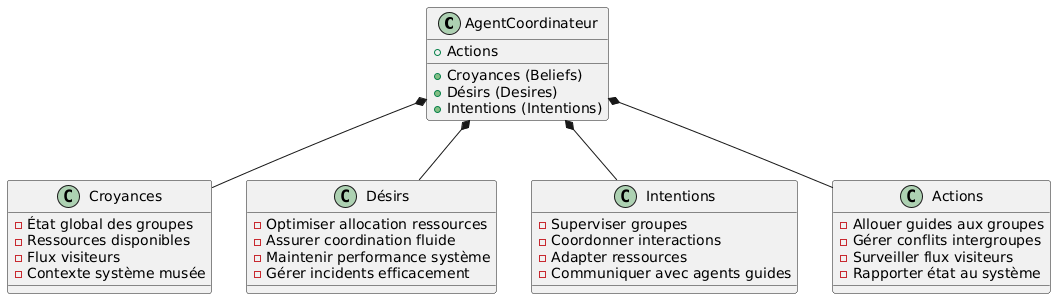

The diagram above was rendered by PlantUML. Its source (embedded in the PNG):
@startuml
class AgentCoordinateur {
    + Croyances (Beliefs)
    + Désirs (Desires)
    + Intentions (Intentions)
    + Actions
}

class Croyances {
    - État global des groupes
    - Ressources disponibles
    - Flux visiteurs
    - Contexte système musée
}

class Désirs {
    - Optimiser allocation ressources
    - Assurer coordination fluide
    - Maintenir performance système
    - Gérer incidents efficacement
}

class Intentions {
    - Superviser groupes
    - Coordonner interactions
    - Adapter ressources
    - Communiquer avec agents guides
}

class Actions {
    - Allouer guides aux groupes
    - Gérer conflits intergroupes
    - Surveiller flux visiteurs
    - Rapporter état au système
}

AgentCoordinateur *-- Croyances
AgentCoordinateur *-- Désirs
AgentCoordinateur *-- Intentions
AgentCoordinateur *-- Actions
@enduml